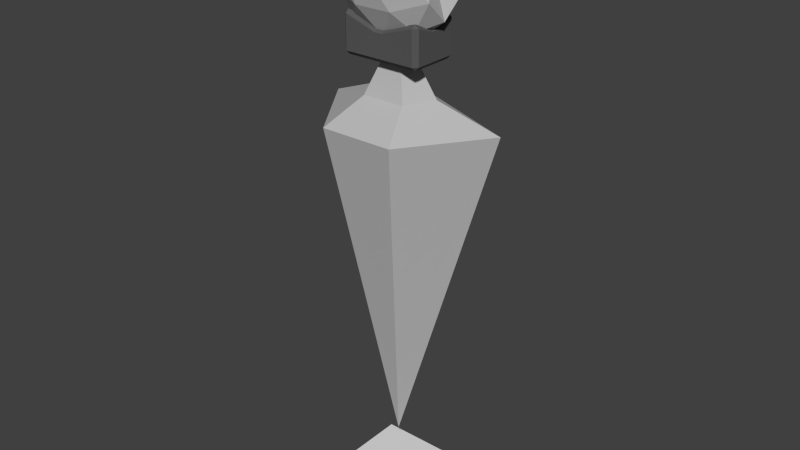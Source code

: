 # Source: avatar.blend  (saved by Blender 2.83.19; exported with 4.5.12 LTS)
import bpy
from mathutils import Matrix  # noqa: F401  (used for matrix-valued properties, if any)

bpy.ops.wm.read_factory_settings(use_empty=True)
scene = bpy.context.scene
scene.name = 'Scene'

# ---- materials (node trees are filled in below, after node groups)
mat_basematerial = bpy.data.materials.new('BaseMaterial')
mat_basematerial.alpha_threshold = 0.0
mat_basematerial.use_transparent_shadow = False
mat_basematerial.diffuse_color = (0.5, 0.5, 0.5, 1.0)
mat_basematerial.roughness = 0.5
mat_hmdmaterial = bpy.data.materials.new('HMDMaterial')
mat_hmdmaterial.alpha_threshold = 0.0
mat_hmdmaterial.use_transparent_shadow = False
mat_hmdmaterial.diffuse_color = (0.1025, 0.1025, 0.1025, 1.0)
mat_hmdmaterial.roughness = 0.5
mat_shadowmaterial = bpy.data.materials.new('ShadowMaterial')
mat_shadowmaterial.alpha_threshold = 0.0
mat_shadowmaterial.use_transparent_shadow = False
mat_shadowmaterial.roughness = 0.5

# ---- material node trees

# ---- world
world_world = bpy.data.worlds.new('World'); scene.world = world_world
world_world.color = (0.05088, 0.05088, 0.05088)
world_world.use_sun_shadow = False
world_world.sun_shadow_jitter_overblur = 0.0
world_world.cycles.sampling_method = 'NONE'
world_world.cycles.sample_map_resolution = 256

# ---- meshes
me_bodygeom = bpy.data.meshes.new('BodyGeom')
me_bodygeom.from_pydata([(0.3075, 0.06879, 1.298), (0.0, 0.0, 0.2054), (0.006008, 0.1558, 1.298), (0.1259, -0.1916, 1.298), (-0.1139, -0.1916, 1.298), (-0.2955, 0.06879, 1.298), (0.1195, 0.02391, 1.374), (0.006008, 0.08449, 1.374), (0.07615, -0.07412, 1.374), (-0.06413, -0.07412, 1.374), (-0.1075, 0.02391, 1.374), (0.06218, 0.01023, 1.476), (0.006008, 0.04021, 1.476), (0.04072, -0.03829, 1.476), (-0.02871, -0.03829, 1.476), (-0.05016, 0.01023, 1.476)], [], [(0, 3, 1), (2, 0, 1), (4, 3, 8, 9), (2, 1, 5), (4, 5, 1), (1, 3, 4), (10, 9, 14, 15), (3, 0, 6, 8), (5, 4, 9, 10), (2, 5, 10, 7), (0, 2, 7, 6), (8, 6, 11, 13), (7, 10, 15, 12), (9, 8, 13, 14), (6, 7, 12, 11), (12, 14, 13), (13, 11, 12), (12, 15, 14)])
me_bodygeom.materials.append(mat_basematerial)
me_bodygeom.use_remesh_preserve_volume = False
me_bodygeom.use_remesh_preserve_attributes = False
me_bodygeom.use_mirror_vertex_groups = False
me_bodygeom.update()
me_headgeom = bpy.data.meshes.new('HeadGeom')
me_headgeom.from_pydata([(-1.874e-09, 0.1284, 0.0), (0.1039, 0.05743, 0.1431), (0.1682, 0.05743, -0.05464), (-1.49e-08, 0.05743, -0.1768), (-0.1682, 0.05743, -0.05464), (-0.1039, 0.05743, 0.1431), (0.1682, -0.05743, 0.05464), (0.1039, -0.05743, -0.1431), (-0.1039, -0.05743, -0.1431), (-0.1682, -0.05743, 0.05464), (1.49e-08, -0.05743, 0.1768), (-1.874e-09, -0.1284, 1.49e-08), (0.09885, 0.1092, -0.03212), (0.06109, 0.1092, 0.08408), (0.1599, 0.06751, 0.05197), (1.49e-08, 0.06751, 0.1682), (-0.06109, 0.1092, 0.08408), (-7.451e-09, 0.1092, -0.1039), (0.09885, 0.06751, -0.1361), (-0.09885, 0.1092, -0.03212), (-0.09885, 0.06751, -0.1361), (-0.1599, 0.06751, 0.05197), (0.06109, 2.98e-08, 0.188), (-0.06109, 2.98e-08, 0.188), (0.1243, 2.076e-08, -2.661e-09), (0.1599, 2.98e-08, 0.1162), (0.06109, 0.0, -0.188), (0.1599, 1.49e-08, -0.1162), (-0.1599, 1.49e-08, -0.1162), (-0.06109, 0.0, -0.188), (-0.1599, 2.98e-08, 0.1162), (-0.1243, 2.076e-08, 1.969e-08), (0.09885, -0.06751, 0.1361), (0.1599, -0.06751, -0.05197), (-1.49e-08, -0.06751, -0.1682), (-0.1599, -0.06751, -0.05197), (-0.09885, -0.06751, 0.1361), (0.09885, -0.1092, 0.03212), (7.451e-09, -0.1092, 0.1039), (0.06109, -0.1092, -0.08408), (-0.06109, -0.1092, -0.08408), (-0.09885, -0.1092, 0.03212)], [], [(0, 13, 12), (1, 13, 15), (0, 12, 17), (0, 17, 19), (0, 19, 16), (1, 15, 22), (2, 14, 24), (3, 18, 26), (4, 20, 28), (5, 21, 30), (1, 22, 25), (2, 24, 27), (3, 26, 29), (4, 28, 31), (5, 30, 23), (6, 32, 37), (7, 33, 39), (8, 34, 40), (9, 35, 41), (10, 36, 38), (38, 41, 11), (38, 36, 41), (36, 9, 41), (41, 40, 11), (41, 35, 40), (35, 8, 40), (40, 39, 11), (40, 34, 39), (34, 7, 39), (39, 37, 11), (39, 33, 37), (33, 6, 37), (37, 38, 11), (37, 32, 38), (32, 10, 38), (23, 36, 10), (23, 30, 36), (30, 9, 36), (31, 35, 9), (31, 28, 35), (28, 8, 35), (29, 34, 8), (29, 26, 34), (26, 7, 34), (27, 33, 7), (27, 24, 33), (24, 6, 33), (25, 32, 6), (25, 22, 32), (22, 10, 32), (30, 31, 9), (30, 21, 31), (21, 4, 31), (28, 29, 8), (28, 20, 29), (20, 3, 29), (26, 27, 7), (26, 18, 27), (18, 2, 27), (24, 25, 6), (24, 14, 25), (14, 1, 25), (22, 23, 10), (22, 15, 23), (15, 5, 23), (16, 21, 5), (16, 19, 21), (19, 4, 21), (19, 20, 4), (19, 17, 20), (17, 3, 20), (17, 18, 3), (17, 12, 18), (12, 2, 18), (15, 16, 5), (15, 13, 16), (13, 0, 16), (12, 14, 2), (12, 13, 14), (13, 1, 14)])
me_headgeom.materials.append(mat_basematerial)
me_headgeom.use_remesh_preserve_volume = False
me_headgeom.use_remesh_preserve_attributes = False
me_headgeom.use_mirror_vertex_groups = False
me_headgeom.update()
me_hmdgeom = bpy.data.meshes.new('HMDGeom')
me_hmdgeom.from_pydata([(0.1173, 0.2513, -0.2381), (0.1305, 0.238, -0.2381), (0.1173, 0.238, -0.2514), (0.1173, 0.09739, -0.2514), (0.1305, 0.09739, -0.2381), (0.1173, 0.08416, -0.2381), (-0.1173, 0.238, -0.2514), (-0.1305, 0.238, -0.2381), (-0.1173, 0.2513, -0.2381), (-0.1173, 0.08416, -0.2381), (-0.1305, 0.09739, -0.2381), (-0.1173, 0.09739, -0.2514), (0.1179, 0.2388, -0.1212), (0.1305, 0.238, -0.1314), (0.1173, 0.2513, -0.1307), (0.1173, 0.08416, -0.1307), (0.1305, 0.09739, -0.1314), (0.1179, 0.09665, -0.1212), (-0.1305, 0.238, -0.1314), (-0.1179, 0.2388, -0.1212), (-0.1173, 0.2513, -0.1307), (-0.1173, 0.08416, -0.1307), (-0.1179, 0.09665, -0.1212), (-0.1305, 0.09739, -0.1314), (0.1173, 0.1545, -0.2514), (0.1173, 0.1809, -0.2514), (0.1305, 0.1809, -0.2381), (0.1305, 0.1545, -0.2381), (-0.01325, 0.09739, -0.2514), (0.01325, 0.09739, -0.2514), (0.01325, 0.08416, -0.2381), (-0.01325, 0.08416, -0.2381), (-0.1173, 0.1809, -0.2514), (-0.1173, 0.1545, -0.2514), (-0.1305, 0.1545, -0.2381), (-0.1305, 0.1809, -0.2381), (0.01325, 0.238, -0.2514), (-0.01325, 0.238, -0.2514), (-0.01325, 0.2513, -0.2381), (0.01325, 0.2513, -0.2381), (-0.1305, 0.09739, -0.1686), (-0.1305, 0.09739, -0.1951), (-0.1173, 0.08416, -0.1951), (-0.1173, 0.08416, -0.1686), (-0.1305, 0.1809, -0.1525), (-0.1305, 0.1545, -0.1525), (-0.1173, 0.1553, -0.1399), (-0.1173, 0.1801, -0.1399), (-0.1305, 0.238, -0.1951), (-0.1305, 0.238, -0.1686), (-0.1173, 0.2513, -0.1686), (-0.1173, 0.2513, -0.1951), (0.01258, 0.09739, -0.1512), (-0.01258, 0.09739, -0.1512), (-0.01325, 0.08416, -0.165), (0.01325, 0.08416, -0.165), (0.1173, 0.1801, -0.1399), (0.1173, 0.1553, -0.1399), (0.1305, 0.1545, -0.1525), (0.1305, 0.1809, -0.1525), (-0.01258, 0.238, -0.1512), (0.01258, 0.238, -0.1512), (0.01325, 0.2513, -0.165), (-0.01325, 0.2513, -0.165), (0.1305, 0.09739, -0.1951), (0.1305, 0.09739, -0.1686), (0.1173, 0.08416, -0.1686), (0.1173, 0.08416, -0.1951), (0.1305, 0.238, -0.1686), (0.1305, 0.238, -0.1951), (0.1173, 0.2513, -0.1951), (0.1173, 0.2513, -0.1686), (-0.01325, 0.08416, -0.1951), (0.01325, 0.08416, -0.1951), (0.01325, 0.08416, -0.1686), (-0.01325, 0.08416, -0.1686), (-0.01325, 0.2513, -0.1686), (0.01325, 0.2513, -0.1686), (0.01325, 0.2513, -0.1951), (-0.01325, 0.2513, -0.1951), (0.1305, 0.1809, -0.1951), (0.1305, 0.1809, -0.1686), (0.1305, 0.1545, -0.1686), (0.1305, 0.1545, -0.1951), (0.01319, 0.1809, -0.1541), (-0.01319, 0.1809, -0.1541), (-0.01319, 0.1545, -0.1541), (0.01319, 0.1545, -0.1541), (-0.1305, 0.1809, -0.1686), (-0.1305, 0.1809, -0.1951), (-0.1305, 0.1545, -0.1951), (-0.1305, 0.1545, -0.1686), (-0.01325, 0.1809, -0.2514), (0.01325, 0.1809, -0.2514), (0.01325, 0.1545, -0.2514), (-0.01325, 0.1545, -0.2514)], [], [(72, 42, 9, 31), (54, 21, 43, 75), (15, 55, 74, 66), (64, 4, 27, 83), (88, 44, 18, 49), (28, 11, 33, 95), (3, 29, 94, 24), (52, 17, 57, 87), (40, 23, 45, 91), (84, 56, 12, 61), (25, 93, 36, 2), (92, 32, 6, 37), (71, 77, 62, 14), (47, 85, 60, 19), (67, 73, 30, 5), (76, 50, 20, 63), (16, 65, 82, 58), (38, 8, 51, 79), (59, 81, 68, 13), (22, 53, 86, 46), (80, 26, 1, 69), (35, 89, 48, 7), (10, 41, 90, 34), (0, 1, 2), (3, 4, 5), (6, 7, 8), (9, 10, 11), (12, 13, 14), (15, 16, 17), (18, 19, 20), (21, 22, 23), (24, 25, 26, 27), (28, 29, 30, 31), (32, 33, 34, 35), (36, 37, 38, 39), (40, 41, 42, 43), (44, 45, 46, 47), (48, 49, 50, 51), (52, 53, 54, 55), (56, 57, 58, 59), (60, 61, 62, 63), (64, 65, 66, 67), (68, 69, 70, 71), (72, 73, 74, 75), (76, 77, 78, 79), (80, 81, 82, 83), (84, 85, 86, 87), (88, 89, 90, 91), (92, 93, 94, 95), (27, 4, 3, 24), (31, 9, 11, 28), (35, 7, 6, 32), (39, 0, 2, 36), (43, 21, 23, 40), (47, 19, 18, 44), (51, 8, 7, 48), (55, 15, 17, 52), (59, 13, 12, 56), (63, 20, 19, 60), (67, 5, 4, 64), (71, 14, 13, 68), (1, 26, 25, 2), (5, 30, 29, 3), (10, 34, 33, 11), (8, 38, 37, 6), (9, 42, 41, 10), (22, 46, 45, 23), (20, 50, 49, 18), (21, 54, 53, 22), (16, 58, 57, 17), (14, 62, 61, 12), (15, 66, 65, 16), (0, 70, 69, 1), (72, 31, 30, 73), (54, 75, 74, 55), (73, 67, 66, 74), (42, 72, 75, 43), (76, 63, 62, 77), (38, 79, 78, 39), (77, 71, 70, 78), (50, 76, 79, 51), (80, 69, 68, 81), (64, 83, 82, 65), (81, 59, 58, 82), (26, 80, 83, 27), (84, 61, 60, 85), (52, 87, 86, 53), (85, 47, 46, 86), (56, 84, 87, 57), (88, 49, 48, 89), (40, 91, 90, 41), (89, 35, 34, 90), (44, 88, 91, 45), (92, 37, 36, 93), (28, 95, 94, 29), (93, 25, 24, 94), (32, 92, 95, 33), (0, 39, 78, 70)])
_uv = me_hmdgeom.uv_layers.new(name='UVMap')
_uv.uv.foreach_set('vector', [0.0, 0.0, 0.0, 0.0, 0.0, 0.0, 0.0, 0.0, 0.0, 0.0, 0.0, 0.0, 0.0, 0.0, 0.0, 0.0, 0.0, 0.0, 0.0, 0.0, 0.0, 0.0, 0.0, 0.0, 0.0, 0.0, 0.0, 0.0, 0.0, 0.0, 0.0, 0.0, 0.0, 0.0, 0.0, 0.0, 0.0, 0.0, 0.0, 0.0, 0.5547, 0.003906, 0.9961, 0.003906, 0.9961, 0.4062, 0.5547, 0.4062, 0.003906, 0.003906, 0.4453, 0.003906, 0.4453, 0.4062, 0.003906, 0.4062, 0.0, 0.0, 0.0, 0.0, 0.0, 0.0, 0.0, 0.0, 0.0, 0.0, 0.0, 0.0, 0.0, 0.0, 0.0, 0.0, 0.0, 0.0, 0.0, 0.0, 0.0, 0.0, 0.0, 0.0, 0.003906, 0.5977, 0.4453, 0.5977, 0.4453, 1.0, 0.003906, 1.0, 0.5547, 0.5977, 0.9961, 0.5977, 0.9961, 1.0, 0.5547, 1.0, 0.0, 0.0, 0.0, 0.0, 0.0, 0.0, 0.0, 0.0, 0.0, 0.0, 0.0, 0.0, 0.0, 0.0, 0.0, 0.0, 0.0, 0.0, 0.0, 0.0, 0.0, 0.0, 0.0, 0.0, 0.0, 0.0, 0.0, 0.0, 0.0, 0.0, 0.0, 0.0, 0.0, 0.0, 0.0, 0.0, 0.0, 0.0, 0.0, 0.0, 0.0, 0.0, 0.0, 0.0, 0.0, 0.0, 0.0, 0.0, 0.0, 0.0, 0.0, 0.0, 0.0, 0.0, 0.0, 0.0, 0.0, 0.0, 0.0, 0.0, 0.0, 0.0, 0.0, 0.0, 0.0, 0.0, 0.0, 0.0, 0.0, 0.0, 0.0, 0.0, 0.0, 0.0, 0.0, 0.0, 0.0, 0.0, 0.0, 0.0, 0.0, 0.0, 0.0, 0.0, 0.0, 0.0, 0.0, 0.0, 0.0, 0.0, 0.0, 0.0, 0.0, 0.0, 0.0, 0.0, 0.0, 0.0, 0.0, 0.0, 0.0, 0.0, 0.0, 0.0, 0.0, 0.0, 0.0, 0.0, 0.0, 0.0, 0.0, 0.0, 0.0, 0.0, 0.0, 0.0, 0.0, 0.0, 0.0, 0.0, 0.0, 0.0, 0.0, 0.0, 0.0, 0.0, 0.0, 0.0, 0.0, 0.0, 0.0, 0.0, 0.0, 0.0, 0.0, 0.0, 0.0, 0.0, 0.0, 0.0, 0.0, 0.0, 0.0, 0.0, 0.0, 0.0, 0.0, 0.0, 0.0, 0.0, 0.0, 0.0, 0.0, 0.0, 0.0, 0.0, 0.0, 0.0, 0.0, 0.0, 0.0, 0.0, 0.0, 0.0, 0.0, 0.0, 0.0, 0.0, 0.0, 0.0, 0.0, 0.0, 0.0, 0.0, 0.0, 0.0, 0.0, 0.0, 0.0, 0.0, 0.0, 0.0, 0.0, 0.0, 0.0, 0.0, 0.0, 0.0, 0.0, 0.0, 0.0, 0.0, 0.0, 0.0, 0.0, 0.0, 0.0, 0.0, 0.0, 0.0, 0.0, 0.0, 0.0, 0.0, 0.0, 0.0, 0.0, 0.0, 0.0, 0.0, 0.0, 0.0, 0.0, 0.0, 0.0, 0.0, 0.0, 0.0, 0.0, 0.0, 0.0, 0.0, 0.0, 0.0, 0.0, 0.0, 0.0, 0.0, 0.0, 0.0, 0.0, 0.0, 0.0, 0.0, 0.0, 0.0, 0.0, 0.0, 0.0, 0.0, 0.0, 0.0, 0.0, 0.0, 0.0, 0.0, 0.0, 0.0, 0.0, 0.0, 0.0, 0.0, 0.0, 0.0, 0.0, 0.0, 0.0, 0.0, 0.0, 0.0, 0.0, 0.0, 0.0, 0.0, 0.0, 0.0, 0.0, 0.0, 0.0, 0.0, 0.0, 0.0, 0.5547, 0.5977, 0.4453, 0.5977, 0.4453, 0.4062, 0.5547, 0.4062, 0.0, 0.0, 0.0, 0.0, 0.0, 0.0, 0.0, 0.0, 0.0, 0.0, 0.0, 0.0, 0.0, 0.0, 0.0, 0.0, 0.0, 0.0, 0.0, 0.0, 0.0, 0.0, 0.0, 0.0, 0.0, 0.0, 0.0, 0.0, 0.0, 0.0, 0.0, 0.0, 0.0, 0.0, 0.0, 0.0, 0.0, 0.0, 0.0, 0.0, 0.0, 0.0, 0.0, 0.0, 0.0, 0.0, 0.0, 0.0, 0.0, 0.0, 0.0, 0.0, 0.0, 0.0, 0.0, 0.0, 0.0, 0.0, 0.0, 0.0, 0.0, 0.0, 0.0, 0.0, 0.0, 0.0, 0.0, 0.0, 0.0, 0.0, 0.0, 0.0, 0.0, 0.0, 0.0, 0.0, 0.0, 0.0, 0.0, 0.0, 0.0, 0.0, 0.0, 0.0, 0.0, 0.0, 0.0, 0.0, 0.0, 0.0, 0.0, 0.0, 0.0, 0.0, 0.0, 0.0, 0.0, 0.0, 0.0, 0.0, 0.0, 0.0, 0.0, 0.0, 0.0, 0.0, 0.0, 0.0, 0.0, 0.0, 0.0, 0.0, 0.0, 0.0, 0.0, 0.0, 0.0, 0.0, 0.0, 0.0, 0.0, 0.0, 0.0, 0.0, 0.0, 0.0, 0.0, 0.0, 0.0, 0.0, 0.0, 0.0, 0.0, 0.0, 0.0, 0.0, 0.0, 0.0, 0.0, 0.0, 0.0, 0.0, 0.0, 0.0, 0.0, 0.0, 0.0, 0.0, 0.0, 0.0, 0.0, 0.0, 0.0, 0.0, 0.0, 0.0, 0.0, 0.0, 0.0, 0.0, 0.0, 0.0, 0.0, 0.0, 0.0, 0.0, 0.0, 0.0, 0.0, 0.0, 0.0, 0.0, 0.0, 0.0, 0.0, 0.0, 0.0, 0.0, 0.0, 0.0, 0.0, 0.0, 0.0, 0.0, 0.0, 0.0, 0.0, 0.0, 0.0, 0.0, 0.0, 0.0, 0.0, 0.0, 0.0, 0.0, 0.0, 0.0, 0.0, 0.0, 0.0, 0.0, 0.0, 0.0, 0.0, 0.0, 0.0, 0.0, 0.0, 0.0, 0.0, 0.0, 0.0, 0.0, 0.0, 0.0, 0.0, 0.0, 0.0, 0.0, 0.0, 0.0, 0.0, 0.0, 0.0, 0.0, 0.0, 0.0, 0.0, 0.0, 0.0, 0.0, 0.0, 0.0, 0.0, 0.0, 0.0, 0.0, 0.0, 0.0, 0.0, 0.0, 0.0, 0.0, 0.0, 0.0, 0.0, 0.0, 0.0, 0.0, 0.0, 0.0, 0.0, 0.0, 0.0, 0.0, 0.0, 0.0, 0.0, 0.0, 0.0, 0.0, 0.0, 0.0, 0.0, 0.0, 0.0, 0.0, 0.0, 0.0, 0.0, 0.0, 0.0, 0.0, 0.0, 0.0, 0.0, 0.0, 0.0, 0.0, 0.0, 0.0, 0.0, 0.0, 0.0, 0.0, 0.0, 0.0, 0.0, 0.0, 0.0, 0.0, 0.0, 0.0, 0.0, 0.0, 0.0, 0.0, 0.0, 0.0, 0.0, 0.0, 0.0, 0.0, 0.0, 0.0, 0.0, 0.0, 0.0, 0.0, 0.0, 0.0, 0.0, 0.0, 0.0, 0.0, 0.0, 0.0, 0.0, 0.0, 0.0, 0.0, 0.0, 0.0, 0.0, 0.0, 0.0, 0.0, 0.0, 0.0, 0.0, 0.0, 0.0, 0.0, 0.0, 0.0, 0.0, 0.0, 0.0, 0.0, 0.0, 0.0, 0.0, 0.0, 0.0, 0.0, 0.0, 0.0, 0.0, 0.0, 0.0, 0.0, 0.5547, 0.5977, 0.5547, 1.0, 0.4453, 1.0, 0.4453, 0.5977, 0.5547, 0.003906, 0.5547, 0.4062, 0.4453, 0.4062, 0.4453, 0.003906, 0.4453, 0.5977, 0.003906, 0.5977, 0.003906, 0.4062, 0.4453, 0.4062, 0.9961, 0.5977, 0.5547, 0.5977, 0.5547, 0.4062, 0.9961, 0.4062, 0.0, 0.0, 0.0, 0.0, 0.0, 0.0, 0.0, 0.0])
me_hmdgeom.materials.append(mat_hmdmaterial)
me_hmdgeom.use_remesh_preserve_volume = False
me_hmdgeom.use_remesh_preserve_attributes = False
me_hmdgeom.use_mirror_vertex_groups = False
me_hmdgeom.update()
me_shadowgeom = bpy.data.meshes.new('ShadowGeom')
me_shadowgeom.from_pydata([(-0.2023, -0.2023, 0.0), (0.2023, -0.2023, 0.0), (-0.2023, 0.2023, 0.0), (0.2023, 0.2023, 0.0)], [], [(1, 2, 0), (1, 3, 2)])
_uv = me_shadowgeom.uv_layers.new(name='UVMap')
_uv.uv.foreach_set('vector', [1.0, 1.0, 0.0, 0.0, 1.0, 0.0, 1.0, 1.0, 0.0, 1.0, 0.0, 0.0])
me_shadowgeom.materials.append(mat_shadowmaterial)
me_shadowgeom.use_remesh_preserve_volume = False
me_shadowgeom.use_remesh_preserve_attributes = False
me_shadowgeom.use_mirror_vertex_groups = False
me_shadowgeom.update()

# ---- objects
ob_body = bpy.data.objects.new('Body', me_bodygeom)
ob_head = bpy.data.objects.new('Head', me_headgeom)
ob_hmd = bpy.data.objects.new('HMD', me_hmdgeom)
ob_shadow = bpy.data.objects.new('Shadow', me_shadowgeom)
ob_avatar = bpy.data.objects.new('Avatar', None)

# ---- transforms, parenting, visibility, modifiers, constraints
ob_body.parent = ob_avatar
ob_body.matrix_parent_inverse = Matrix(((1.0, -0.0, 0.0, -0.0), (-0.0, 1.0, -0.0, 0.0), (0.0, -0.0, 1.0, -1.726), (-0.0, 0.0, -0.0, 1.0)))
ob_body.location = (0.0, 0.0, 0.0)
ob_body.scale = (1.0, 1.0, 0.9999)
ob_body.lineart.crease_threshold = 0.0
ob_head.parent = ob_avatar
ob_head.matrix_parent_inverse = Matrix(((1.0, -0.0, 0.0, -0.0), (-0.0, 1.0, -0.0, 0.0), (0.0, -0.0, 1.0, -1.726), (-0.0, 0.0, -0.0, 1.0)))
ob_head.location = (0.0, 0.0, 1.726)
ob_head.scale = (1.0, 1.0, 1.0)
ob_head.lineart.crease_threshold = 0.0
ob_hmd.parent = ob_head
ob_hmd.location = (0.0, -0.1689, 0.00716)
ob_hmd.scale = (0.9997, 0.9994, 0.9983)
ob_hmd.lineart.crease_threshold = 0.0
ob_shadow.parent = ob_body
ob_shadow.matrix_parent_inverse = Matrix(((1.0, 0.0, 0.0, 0.0), (0.0, 1.0, 0.0, 0.0), (0.0, 0.0, 1.0, 0.0), (0.0, 0.0, 0.0, 1.0)))
ob_shadow.location = (0.0, 0.0, 0.0)
ob_shadow.lineart.crease_threshold = 0.0
ob_avatar.location = (0.0, 0.0, 1.726)
ob_avatar.lineart.crease_threshold = 0.0

# ---- collection membership
scene.collection.objects.link(ob_body)
scene.collection.objects.link(ob_head)
scene.collection.objects.link(ob_hmd)
scene.collection.objects.link(ob_shadow)
scene.collection.objects.link(ob_avatar)

# ---- scene / render settings (as saved in the file)
scene.frame_start = 1; scene.frame_end = 250; scene.frame_set(180)
scene.render.engine = 'BLENDER_EEVEE_NEXT'
scene.render.resolution_percentage = 50
scene.render.dither_intensity = 0.0
scene.cycles.use_denoising = False
scene.cycles.samples = 10
scene.cycles.sampling_pattern = 'TABULATED_SOBOL'
scene.cycles.light_sampling_threshold = 0.0
scene.cycles.use_adaptive_sampling = False
scene.cycles.use_light_tree = False
scene.cycles.blur_glossy = 0.0
scene.cycles.pixel_filter_type = 'GAUSSIAN'
scene.cycles.sample_clamp_indirect = 0.0
scene.view_settings.view_transform = 'Standard'
bpy.context.view_layer.update()

# ---- added for rendering (the .blend has no active camera and no usable light): camera, sun
cam_auto = bpy.data.cameras.new('AutoCamera')
cam_auto.lens = 50.0
cam_auto.sensor_width = 36.0
cam_auto.clip_end = 1000.0
ob_auto_camera = bpy.data.objects.new('AutoCamera', cam_auto)
scene.collection.objects.link(ob_auto_camera)
ob_auto_camera.location = (1.89967, -2.2724, 2.47171)
ob_auto_camera.rotation_euler = (1.09748, -7.21219e-08, 0.694738)
scene.camera = ob_auto_camera
light_auto_sun = bpy.data.lights.new('AutoSun', 'SUN')
light_auto_sun.energy = 3.0
light_auto_sun.angle = 0.0523599
ob_auto_sun = bpy.data.objects.new('AutoSun', light_auto_sun)
scene.collection.objects.link(ob_auto_sun)
ob_auto_sun.rotation_euler = (0.872665, 0.174533, 0.523599)
bpy.context.view_layer.update()
